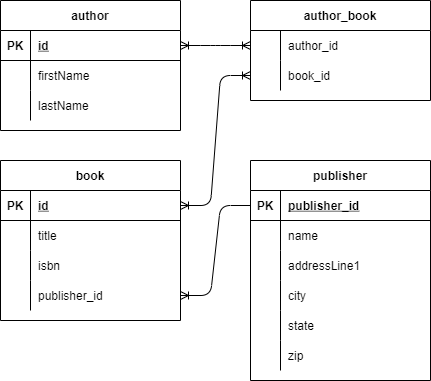

The diagram above was exported from draw.io. Its source (the exported page's mxGraphModel, read from the mxfile embedded in the PNG):
<mxGraphModel dx="1204" dy="830" grid="1" gridSize="10" guides="1" tooltips="1" connect="1" arrows="1" fold="1" page="1" pageScale="1" pageWidth="850" pageHeight="1100" math="0" shadow="0">
  <root>
    <mxCell id="0" />
    <mxCell id="1" parent="0" />
    <mxCell id="2" value="author" style="shape=table;startSize=30;container=1;collapsible=1;childLayout=tableLayout;fixedRows=1;rowLines=0;fontStyle=1;align=center;resizeLast=1;sketch=0;fillColor=none;" parent="1" vertex="1">
      <mxGeometry x="210" y="120" width="180" height="130" as="geometry" />
    </mxCell>
    <mxCell id="3" value="" style="shape=partialRectangle;collapsible=0;dropTarget=0;pointerEvents=0;fillColor=none;top=0;left=0;bottom=1;right=0;points=[[0,0.5],[1,0.5]];portConstraint=eastwest;sketch=0;" parent="2" vertex="1">
      <mxGeometry y="30" width="180" height="30" as="geometry" />
    </mxCell>
    <mxCell id="4" value="PK" style="shape=partialRectangle;connectable=0;fillColor=none;top=0;left=0;bottom=0;right=0;fontStyle=1;overflow=hidden;sketch=0;" parent="3" vertex="1">
      <mxGeometry width="30" height="30" as="geometry">
        <mxRectangle width="30" height="30" as="alternateBounds" />
      </mxGeometry>
    </mxCell>
    <mxCell id="5" value="id" style="shape=partialRectangle;connectable=0;fillColor=none;top=0;left=0;bottom=0;right=0;align=left;spacingLeft=6;fontStyle=5;overflow=hidden;sketch=0;" parent="3" vertex="1">
      <mxGeometry x="30" width="150" height="30" as="geometry">
        <mxRectangle width="150" height="30" as="alternateBounds" />
      </mxGeometry>
    </mxCell>
    <mxCell id="6" value="" style="shape=partialRectangle;collapsible=0;dropTarget=0;pointerEvents=0;fillColor=none;top=0;left=0;bottom=0;right=0;points=[[0,0.5],[1,0.5]];portConstraint=eastwest;sketch=0;" parent="2" vertex="1">
      <mxGeometry y="60" width="180" height="30" as="geometry" />
    </mxCell>
    <mxCell id="7" value="" style="shape=partialRectangle;connectable=0;fillColor=none;top=0;left=0;bottom=0;right=0;editable=1;overflow=hidden;sketch=0;" parent="6" vertex="1">
      <mxGeometry width="30" height="30" as="geometry">
        <mxRectangle width="30" height="30" as="alternateBounds" />
      </mxGeometry>
    </mxCell>
    <mxCell id="8" value="firstName" style="shape=partialRectangle;connectable=0;fillColor=none;top=0;left=0;bottom=0;right=0;align=left;spacingLeft=6;overflow=hidden;sketch=0;" parent="6" vertex="1">
      <mxGeometry x="30" width="150" height="30" as="geometry">
        <mxRectangle width="150" height="30" as="alternateBounds" />
      </mxGeometry>
    </mxCell>
    <mxCell id="9" value="" style="shape=partialRectangle;collapsible=0;dropTarget=0;pointerEvents=0;fillColor=none;top=0;left=0;bottom=0;right=0;points=[[0,0.5],[1,0.5]];portConstraint=eastwest;sketch=0;" parent="2" vertex="1">
      <mxGeometry y="90" width="180" height="30" as="geometry" />
    </mxCell>
    <mxCell id="10" value="" style="shape=partialRectangle;connectable=0;fillColor=none;top=0;left=0;bottom=0;right=0;editable=1;overflow=hidden;sketch=0;" parent="9" vertex="1">
      <mxGeometry width="30" height="30" as="geometry">
        <mxRectangle width="30" height="30" as="alternateBounds" />
      </mxGeometry>
    </mxCell>
    <mxCell id="11" value="lastName" style="shape=partialRectangle;connectable=0;fillColor=none;top=0;left=0;bottom=0;right=0;align=left;spacingLeft=6;overflow=hidden;sketch=0;" parent="9" vertex="1">
      <mxGeometry x="30" width="150" height="30" as="geometry">
        <mxRectangle width="150" height="30" as="alternateBounds" />
      </mxGeometry>
    </mxCell>
    <mxCell id="12" value="book" style="shape=table;startSize=30;container=1;collapsible=1;childLayout=tableLayout;fixedRows=1;rowLines=0;fontStyle=1;align=center;resizeLast=1;sketch=0;" parent="1" vertex="1">
      <mxGeometry x="210" y="280" width="180" height="160" as="geometry">
        <mxRectangle x="290" y="410" width="60" height="30" as="alternateBounds" />
      </mxGeometry>
    </mxCell>
    <mxCell id="13" value="" style="shape=partialRectangle;collapsible=0;dropTarget=0;pointerEvents=0;fillColor=none;top=0;left=0;bottom=1;right=0;points=[[0,0.5],[1,0.5]];portConstraint=eastwest;sketch=0;" parent="12" vertex="1">
      <mxGeometry y="30" width="180" height="30" as="geometry" />
    </mxCell>
    <mxCell id="14" value="PK" style="shape=partialRectangle;connectable=0;fillColor=none;top=0;left=0;bottom=0;right=0;fontStyle=1;overflow=hidden;sketch=0;" parent="13" vertex="1">
      <mxGeometry width="30" height="30" as="geometry">
        <mxRectangle width="30" height="30" as="alternateBounds" />
      </mxGeometry>
    </mxCell>
    <mxCell id="15" value="id" style="shape=partialRectangle;connectable=0;fillColor=none;top=0;left=0;bottom=0;right=0;align=left;spacingLeft=6;fontStyle=5;overflow=hidden;sketch=0;" parent="13" vertex="1">
      <mxGeometry x="30" width="150" height="30" as="geometry">
        <mxRectangle width="150" height="30" as="alternateBounds" />
      </mxGeometry>
    </mxCell>
    <mxCell id="16" value="" style="shape=partialRectangle;collapsible=0;dropTarget=0;pointerEvents=0;fillColor=none;top=0;left=0;bottom=0;right=0;points=[[0,0.5],[1,0.5]];portConstraint=eastwest;sketch=0;" parent="12" vertex="1">
      <mxGeometry y="60" width="180" height="30" as="geometry" />
    </mxCell>
    <mxCell id="17" value="" style="shape=partialRectangle;connectable=0;fillColor=none;top=0;left=0;bottom=0;right=0;editable=1;overflow=hidden;sketch=0;" parent="16" vertex="1">
      <mxGeometry width="30" height="30" as="geometry">
        <mxRectangle width="30" height="30" as="alternateBounds" />
      </mxGeometry>
    </mxCell>
    <mxCell id="18" value="title" style="shape=partialRectangle;connectable=0;fillColor=none;top=0;left=0;bottom=0;right=0;align=left;spacingLeft=6;overflow=hidden;sketch=0;" parent="16" vertex="1">
      <mxGeometry x="30" width="150" height="30" as="geometry">
        <mxRectangle width="150" height="30" as="alternateBounds" />
      </mxGeometry>
    </mxCell>
    <mxCell id="19" value="" style="shape=partialRectangle;collapsible=0;dropTarget=0;pointerEvents=0;fillColor=none;top=0;left=0;bottom=0;right=0;points=[[0,0.5],[1,0.5]];portConstraint=eastwest;sketch=0;" parent="12" vertex="1">
      <mxGeometry y="90" width="180" height="30" as="geometry" />
    </mxCell>
    <mxCell id="20" value="" style="shape=partialRectangle;connectable=0;fillColor=none;top=0;left=0;bottom=0;right=0;editable=1;overflow=hidden;sketch=0;" parent="19" vertex="1">
      <mxGeometry width="30" height="30" as="geometry">
        <mxRectangle width="30" height="30" as="alternateBounds" />
      </mxGeometry>
    </mxCell>
    <mxCell id="21" value="isbn" style="shape=partialRectangle;connectable=0;fillColor=none;top=0;left=0;bottom=0;right=0;align=left;spacingLeft=6;overflow=hidden;sketch=0;" parent="19" vertex="1">
      <mxGeometry x="30" width="150" height="30" as="geometry">
        <mxRectangle width="150" height="30" as="alternateBounds" />
      </mxGeometry>
    </mxCell>
    <mxCell id="44" value="" style="shape=partialRectangle;collapsible=0;dropTarget=0;pointerEvents=0;fillColor=none;top=0;left=0;bottom=0;right=0;points=[[0,0.5],[1,0.5]];portConstraint=eastwest;sketch=0;" parent="12" vertex="1">
      <mxGeometry y="120" width="180" height="30" as="geometry" />
    </mxCell>
    <mxCell id="45" value="" style="shape=partialRectangle;connectable=0;fillColor=none;top=0;left=0;bottom=0;right=0;editable=1;overflow=hidden;sketch=0;" parent="44" vertex="1">
      <mxGeometry width="30" height="30" as="geometry">
        <mxRectangle width="30" height="30" as="alternateBounds" />
      </mxGeometry>
    </mxCell>
    <mxCell id="46" value="publisher_id" style="shape=partialRectangle;connectable=0;fillColor=none;top=0;left=0;bottom=0;right=0;align=left;spacingLeft=6;overflow=hidden;sketch=0;" parent="44" vertex="1">
      <mxGeometry x="30" width="150" height="30" as="geometry">
        <mxRectangle width="150" height="30" as="alternateBounds" />
      </mxGeometry>
    </mxCell>
    <mxCell id="22" value="" style="edgeStyle=entityRelationEdgeStyle;fontSize=12;html=1;endArrow=ERoneToMany;startArrow=ERoneToMany;entryX=1;entryY=0.5;entryDx=0;entryDy=0;exitX=0;exitY=0.5;exitDx=0;exitDy=0;" parent="1" source="27" target="13" edge="1">
      <mxGeometry width="100" height="100" relative="1" as="geometry">
        <mxPoint x="110" y="180" as="sourcePoint" />
        <mxPoint x="400" y="260" as="targetPoint" />
      </mxGeometry>
    </mxCell>
    <mxCell id="23" value="author_book" style="shape=table;startSize=30;container=1;collapsible=1;childLayout=tableLayout;fixedRows=1;rowLines=0;fontStyle=1;align=center;resizeLast=1;sketch=0;" parent="1" vertex="1">
      <mxGeometry x="460" y="120" width="180" height="100" as="geometry" />
    </mxCell>
    <mxCell id="24" value="" style="shape=partialRectangle;collapsible=0;dropTarget=0;pointerEvents=0;fillColor=none;top=0;left=0;bottom=0;right=0;points=[[0,0.5],[1,0.5]];portConstraint=eastwest;sketch=0;" parent="23" vertex="1">
      <mxGeometry y="30" width="180" height="30" as="geometry" />
    </mxCell>
    <mxCell id="25" value="" style="shape=partialRectangle;connectable=0;fillColor=none;top=0;left=0;bottom=0;right=0;editable=1;overflow=hidden;sketch=0;" parent="24" vertex="1">
      <mxGeometry width="30" height="30" as="geometry">
        <mxRectangle width="30" height="30" as="alternateBounds" />
      </mxGeometry>
    </mxCell>
    <mxCell id="26" value="author_id" style="shape=partialRectangle;connectable=0;fillColor=none;top=0;left=0;bottom=0;right=0;align=left;spacingLeft=6;overflow=hidden;sketch=0;" parent="24" vertex="1">
      <mxGeometry x="30" width="150" height="30" as="geometry">
        <mxRectangle width="150" height="30" as="alternateBounds" />
      </mxGeometry>
    </mxCell>
    <mxCell id="27" value="" style="shape=partialRectangle;collapsible=0;dropTarget=0;pointerEvents=0;fillColor=none;top=0;left=0;bottom=0;right=0;points=[[0,0.5],[1,0.5]];portConstraint=eastwest;sketch=0;" parent="23" vertex="1">
      <mxGeometry y="60" width="180" height="30" as="geometry" />
    </mxCell>
    <mxCell id="28" value="" style="shape=partialRectangle;connectable=0;fillColor=none;top=0;left=0;bottom=0;right=0;editable=1;overflow=hidden;sketch=0;" parent="27" vertex="1">
      <mxGeometry width="30" height="30" as="geometry">
        <mxRectangle width="30" height="30" as="alternateBounds" />
      </mxGeometry>
    </mxCell>
    <mxCell id="29" value="book_id" style="shape=partialRectangle;connectable=0;fillColor=none;top=0;left=0;bottom=0;right=0;align=left;spacingLeft=6;overflow=hidden;sketch=0;" parent="27" vertex="1">
      <mxGeometry x="30" width="150" height="30" as="geometry">
        <mxRectangle width="150" height="30" as="alternateBounds" />
      </mxGeometry>
    </mxCell>
    <mxCell id="30" value="" style="edgeStyle=entityRelationEdgeStyle;fontSize=12;html=1;endArrow=ERoneToMany;startArrow=ERoneToMany;entryX=0;entryY=0.5;entryDx=0;entryDy=0;exitX=1;exitY=0.5;exitDx=0;exitDy=0;" parent="1" source="3" target="24" edge="1">
      <mxGeometry width="100" height="100" relative="1" as="geometry">
        <mxPoint x="400" y="160" as="sourcePoint" />
        <mxPoint x="400" y="290" as="targetPoint" />
      </mxGeometry>
    </mxCell>
    <mxCell id="48" value="publisher" style="shape=table;startSize=30;container=1;collapsible=1;childLayout=tableLayout;fixedRows=1;rowLines=0;fontStyle=1;align=center;resizeLast=1;sketch=0;" parent="1" vertex="1">
      <mxGeometry x="460" y="280" width="180" height="220" as="geometry" />
    </mxCell>
    <mxCell id="69" value="" style="shape=partialRectangle;collapsible=0;dropTarget=0;pointerEvents=0;fillColor=none;top=0;left=0;bottom=1;right=0;points=[[0,0.5],[1,0.5]];portConstraint=eastwest;sketch=0;" vertex="1" parent="48">
      <mxGeometry y="30" width="180" height="30" as="geometry" />
    </mxCell>
    <mxCell id="70" value="PK" style="shape=partialRectangle;connectable=0;fillColor=none;top=0;left=0;bottom=0;right=0;fontStyle=1;overflow=hidden;sketch=0;" vertex="1" parent="69">
      <mxGeometry width="30" height="30" as="geometry">
        <mxRectangle width="30" height="30" as="alternateBounds" />
      </mxGeometry>
    </mxCell>
    <mxCell id="71" value="publisher_id" style="shape=partialRectangle;connectable=0;fillColor=none;top=0;left=0;bottom=0;right=0;align=left;spacingLeft=6;fontStyle=5;overflow=hidden;sketch=0;" vertex="1" parent="69">
      <mxGeometry x="30" width="150" height="30" as="geometry">
        <mxRectangle width="150" height="30" as="alternateBounds" />
      </mxGeometry>
    </mxCell>
    <mxCell id="52" value="" style="shape=partialRectangle;collapsible=0;dropTarget=0;pointerEvents=0;fillColor=none;top=0;left=0;bottom=0;right=0;points=[[0,0.5],[1,0.5]];portConstraint=eastwest;sketch=0;" parent="48" vertex="1">
      <mxGeometry y="60" width="180" height="30" as="geometry" />
    </mxCell>
    <mxCell id="53" value="" style="shape=partialRectangle;connectable=0;fillColor=none;top=0;left=0;bottom=0;right=0;editable=1;overflow=hidden;sketch=0;" parent="52" vertex="1">
      <mxGeometry width="30" height="30" as="geometry">
        <mxRectangle width="30" height="30" as="alternateBounds" />
      </mxGeometry>
    </mxCell>
    <mxCell id="54" value="name" style="shape=partialRectangle;connectable=0;fillColor=none;top=0;left=0;bottom=0;right=0;align=left;spacingLeft=6;overflow=hidden;sketch=0;" parent="52" vertex="1">
      <mxGeometry x="30" width="150" height="30" as="geometry">
        <mxRectangle width="150" height="30" as="alternateBounds" />
      </mxGeometry>
    </mxCell>
    <mxCell id="55" value="" style="shape=partialRectangle;collapsible=0;dropTarget=0;pointerEvents=0;fillColor=none;top=0;left=0;bottom=0;right=0;points=[[0,0.5],[1,0.5]];portConstraint=eastwest;sketch=0;" parent="48" vertex="1">
      <mxGeometry y="90" width="180" height="30" as="geometry" />
    </mxCell>
    <mxCell id="56" value="" style="shape=partialRectangle;connectable=0;fillColor=none;top=0;left=0;bottom=0;right=0;editable=1;overflow=hidden;sketch=0;" parent="55" vertex="1">
      <mxGeometry width="30" height="30" as="geometry">
        <mxRectangle width="30" height="30" as="alternateBounds" />
      </mxGeometry>
    </mxCell>
    <mxCell id="57" value="addressLine1" style="shape=partialRectangle;connectable=0;fillColor=none;top=0;left=0;bottom=0;right=0;align=left;spacingLeft=6;overflow=hidden;sketch=0;" parent="55" vertex="1">
      <mxGeometry x="30" width="150" height="30" as="geometry">
        <mxRectangle width="150" height="30" as="alternateBounds" />
      </mxGeometry>
    </mxCell>
    <mxCell id="58" value="" style="shape=partialRectangle;collapsible=0;dropTarget=0;pointerEvents=0;fillColor=none;top=0;left=0;bottom=0;right=0;points=[[0,0.5],[1,0.5]];portConstraint=eastwest;sketch=0;" parent="48" vertex="1">
      <mxGeometry y="120" width="180" height="30" as="geometry" />
    </mxCell>
    <mxCell id="59" value="" style="shape=partialRectangle;connectable=0;fillColor=none;top=0;left=0;bottom=0;right=0;editable=1;overflow=hidden;sketch=0;" parent="58" vertex="1">
      <mxGeometry width="30" height="30" as="geometry">
        <mxRectangle width="30" height="30" as="alternateBounds" />
      </mxGeometry>
    </mxCell>
    <mxCell id="60" value="city" style="shape=partialRectangle;connectable=0;fillColor=none;top=0;left=0;bottom=0;right=0;align=left;spacingLeft=6;overflow=hidden;sketch=0;" parent="58" vertex="1">
      <mxGeometry x="30" width="150" height="30" as="geometry">
        <mxRectangle width="150" height="30" as="alternateBounds" />
      </mxGeometry>
    </mxCell>
    <mxCell id="61" value="" style="shape=partialRectangle;collapsible=0;dropTarget=0;pointerEvents=0;fillColor=none;top=0;left=0;bottom=0;right=0;points=[[0,0.5],[1,0.5]];portConstraint=eastwest;sketch=0;" parent="48" vertex="1">
      <mxGeometry y="150" width="180" height="30" as="geometry" />
    </mxCell>
    <mxCell id="62" value="" style="shape=partialRectangle;connectable=0;fillColor=none;top=0;left=0;bottom=0;right=0;editable=1;overflow=hidden;sketch=0;" parent="61" vertex="1">
      <mxGeometry width="30" height="30" as="geometry">
        <mxRectangle width="30" height="30" as="alternateBounds" />
      </mxGeometry>
    </mxCell>
    <mxCell id="63" value="state" style="shape=partialRectangle;connectable=0;fillColor=none;top=0;left=0;bottom=0;right=0;align=left;spacingLeft=6;overflow=hidden;sketch=0;" parent="61" vertex="1">
      <mxGeometry x="30" width="150" height="30" as="geometry">
        <mxRectangle width="150" height="30" as="alternateBounds" />
      </mxGeometry>
    </mxCell>
    <mxCell id="64" value="" style="shape=partialRectangle;collapsible=0;dropTarget=0;pointerEvents=0;fillColor=none;top=0;left=0;bottom=0;right=0;points=[[0,0.5],[1,0.5]];portConstraint=eastwest;sketch=0;" parent="48" vertex="1">
      <mxGeometry y="180" width="180" height="30" as="geometry" />
    </mxCell>
    <mxCell id="65" value="" style="shape=partialRectangle;connectable=0;fillColor=none;top=0;left=0;bottom=0;right=0;editable=1;overflow=hidden;sketch=0;" parent="64" vertex="1">
      <mxGeometry width="30" height="30" as="geometry">
        <mxRectangle width="30" height="30" as="alternateBounds" />
      </mxGeometry>
    </mxCell>
    <mxCell id="66" value="zip" style="shape=partialRectangle;connectable=0;fillColor=none;top=0;left=0;bottom=0;right=0;align=left;spacingLeft=6;overflow=hidden;sketch=0;" parent="64" vertex="1">
      <mxGeometry x="30" width="150" height="30" as="geometry">
        <mxRectangle width="150" height="30" as="alternateBounds" />
      </mxGeometry>
    </mxCell>
    <mxCell id="68" value="" style="edgeStyle=entityRelationEdgeStyle;fontSize=12;html=1;endArrow=ERoneToMany;entryX=1;entryY=0.5;entryDx=0;entryDy=0;exitX=0;exitY=0.5;exitDx=0;exitDy=0;" parent="1" source="69" target="44" edge="1">
      <mxGeometry width="100" height="100" relative="1" as="geometry">
        <mxPoint x="740" y="470" as="sourcePoint" />
        <mxPoint x="840" y="370" as="targetPoint" />
      </mxGeometry>
    </mxCell>
  </root>
</mxGraphModel>